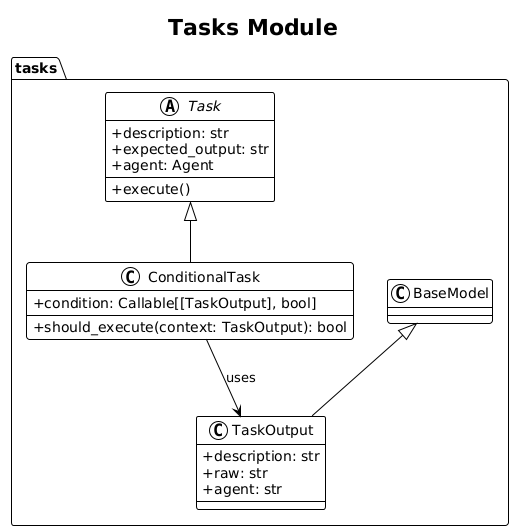

The diagram above was rendered by PlantUML. Its source (embedded in the PNG):
@startuml
!theme plain
skinparam classAttributeIconSize 0
title Tasks Module

package "tasks" {
  abstract class Task {
    + description: str
    + expected_output: str
    + agent: Agent
    + execute()
  }

  class ConditionalTask extends Task {
    + condition: Callable[[TaskOutput], bool]
    + should_execute(context: TaskOutput): bool
  }

  class TaskOutput extends BaseModel {
    + description: str
    + raw: str
    + agent: str
  }
}

ConditionalTask --> TaskOutput : uses
@enduml